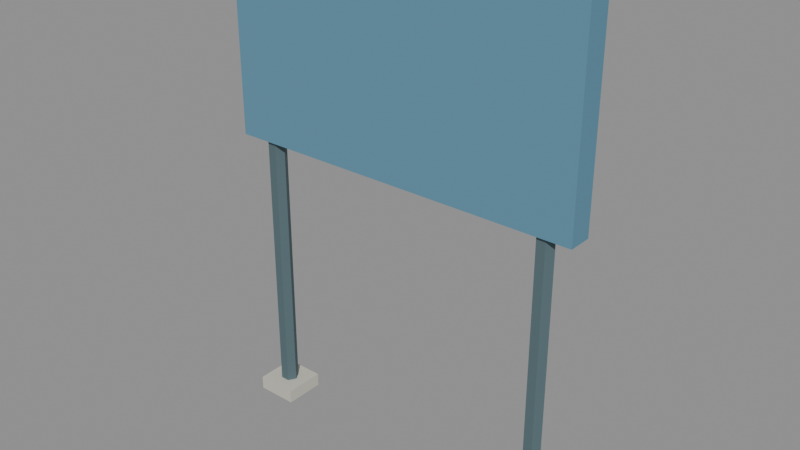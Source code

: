 # Source: KOL_HBR_PROP_10.blend  (saved by Blender 5.2.45; exported with 4.5.12 LTS)
import bpy
from mathutils import Matrix  # noqa: F401  (used for matrix-valued properties, if any)

bpy.ops.wm.read_factory_settings(use_empty=True)
scene = bpy.context.scene
scene.name = 'KOL_HBR_PROP_10'

# ---- collections
col_kol_hbr_prop_10__geometry = bpy.data.collections.new('KOL_HBR_PROP_10__Geometry'); scene.collection.children.link(col_kol_hbr_prop_10__geometry)

# ---- materials (node trees are filled in below, after node groups)
mat_hbr_darksteel = bpy.data.materials.new('HBR_DarkSteel')
mat_hbr_darksteel.diffuse_color = (0.0865, 0.1413, 0.159, 1.0)
mat_hbr_concrete = bpy.data.materials.new('HBR_Concrete')
mat_hbr_concrete.diffuse_color = (0.5776, 0.5711, 0.4851, 1.0)
mat_hbr_blue = bpy.data.materials.new('HBR_Blue')
mat_hbr_blue.diffuse_color = (0.1046, 0.2664, 0.3763, 1.0)
mat_hbr_white = bpy.data.materials.new('HBR_White')
mat_hbr_white.diffuse_color = (0.7913, 0.7605, 0.6445, 1.0)

# ---- material node trees
mat_hbr_darksteel.use_nodes = True; mat_hbr_darksteel.node_tree.nodes.clear()
_N = mat_hbr_darksteel.node_tree.nodes; _L = mat_hbr_darksteel.node_tree.links
n0 = _N.new('ShaderNodeBsdfPrincipled'); n0.name = 'Principled BSDF'; n0.location = (-200, 100)
n0.inputs[0].default_value = (0.0865, 0.1413, 0.159, 1.0)
n0.inputs[2].default_value = 0.78
n0.inputs[10].default_value = 0.005
n1 = _N.new('ShaderNodeOutputMaterial'); n1.name = 'Material Output'; n1.location = (200, 100)
_L.new(n0.outputs[0], n1.inputs[0])
n1.is_active_output = True
mat_hbr_concrete.use_nodes = True; mat_hbr_concrete.node_tree.nodes.clear()
_N = mat_hbr_concrete.node_tree.nodes; _L = mat_hbr_concrete.node_tree.links
n0 = _N.new('ShaderNodeBsdfPrincipled'); n0.name = 'Principled BSDF'; n0.location = (-200, 100)
n0.inputs[0].default_value = (0.5776, 0.5711, 0.4851, 1.0)
n0.inputs[2].default_value = 0.78
n0.inputs[10].default_value = 0.005
n1 = _N.new('ShaderNodeOutputMaterial'); n1.name = 'Material Output'; n1.location = (200, 100)
_L.new(n0.outputs[0], n1.inputs[0])
n1.is_active_output = True
mat_hbr_blue.use_nodes = True; mat_hbr_blue.node_tree.nodes.clear()
_N = mat_hbr_blue.node_tree.nodes; _L = mat_hbr_blue.node_tree.links
n0 = _N.new('ShaderNodeBsdfPrincipled'); n0.name = 'Principled BSDF'; n0.location = (-200, 100)
n0.inputs[0].default_value = (0.1046, 0.2664, 0.3763, 1.0)
n0.inputs[2].default_value = 0.78
n0.inputs[10].default_value = 0.005
n1 = _N.new('ShaderNodeOutputMaterial'); n1.name = 'Material Output'; n1.location = (200, 100)
_L.new(n0.outputs[0], n1.inputs[0])
n1.is_active_output = True
mat_hbr_white.use_nodes = True; mat_hbr_white.node_tree.nodes.clear()
_N = mat_hbr_white.node_tree.nodes; _L = mat_hbr_white.node_tree.links
n0 = _N.new('ShaderNodeBsdfPrincipled'); n0.name = 'Principled BSDF'; n0.location = (-200, 100)
n0.inputs[0].default_value = (0.7913, 0.7605, 0.6445, 1.0)
n0.inputs[2].default_value = 0.78
n0.inputs[10].default_value = 0.005
n1 = _N.new('ShaderNodeOutputMaterial'); n1.name = 'Material Output'; n1.location = (200, 100)
_L.new(n0.outputs[0], n1.inputs[0])
n1.is_active_output = True

# ---- meshes
me_kol_hbr_prop_10__model__darksteel = bpy.data.meshes.new('KOL_HBR_PROP_10__Model__DarkSteel')
me_kol_hbr_prop_10__model__darksteel.from_pydata([(-2.07, 0.0, 0.0), (-2.135, -0.1126, 0.0), (-2.265, -0.1126, 0.0), (-2.33, -1.592e-17, 0.0), (-2.265, 0.1126, 0.0), (-2.135, 0.1126, 0.0), (-2.07, 0.0, 7.0), (-2.135, -0.1126, 7.0), (-2.265, -0.1126, 7.0), (-2.33, -1.592e-17, 7.0), (-2.265, 0.1126, 7.0), (-2.135, 0.1126, 7.0), (2.33, 0.0, 0.0), (2.265, -0.1126, 0.0), (2.135, -0.1126, 0.0), (2.07, -1.592e-17, 0.0), (2.135, 0.1126, 0.0), (2.265, 0.1126, 0.0), (2.33, 0.0, 7.0), (2.265, -0.1126, 7.0), (2.135, -0.1126, 7.0), (2.07, -1.592e-17, 7.0), (2.135, 0.1126, 7.0), (2.265, 0.1126, 7.0)], [], [(3, 4, 0), (11, 9, 7), (0, 6, 7, 1), (1, 7, 8, 2), (2, 8, 9, 3), (3, 9, 10, 4), (4, 10, 11, 5), (5, 11, 6, 0), (12, 14, 16), (21, 20, 19), (12, 18, 19, 13), (13, 19, 20, 14), (14, 20, 21, 15), (15, 21, 22, 16), (16, 22, 23, 17), (17, 23, 18, 12), (4, 5, 0), (0, 1, 2), (2, 3, 0), (7, 6, 11), (11, 10, 9), (9, 8, 7), (16, 17, 12), (12, 13, 14), (14, 15, 16), (19, 18, 21), (18, 23, 21), (23, 22, 21)])
me_kol_hbr_prop_10__model__darksteel.materials.append(mat_hbr_darksteel)
me_kol_hbr_prop_10__model__darksteel.update()
me_kol_hbr_prop_10__model__concrete = bpy.data.meshes.new('KOL_HBR_PROP_10__Model__Concrete')
me_kol_hbr_prop_10__model__concrete.from_pydata([(-2.5, 0.3, 0.0), (-1.9, 0.3, 0.0), (-1.9, 0.3, 0.2), (-2.5, 0.3, 0.2), (-2.5, -0.3, 0.0), (-1.9, -0.3, 0.0), (-1.9, -0.3, 0.2), (-2.5, -0.3, 0.2), (1.9, 0.3, 0.0), (2.5, 0.3, 0.0), (2.5, 0.3, 0.2), (1.9, 0.3, 0.2), (1.9, -0.3, 0.0), (2.5, -0.3, 0.0), (2.5, -0.3, 0.2), (1.9, -0.3, 0.2)], [], [(0, 3, 2, 1), (4, 5, 6, 7), (0, 4, 7, 3), (1, 2, 6, 5), (0, 1, 5, 4), (3, 7, 6, 2), (8, 11, 10, 9), (12, 13, 14, 15), (8, 12, 15, 11), (9, 10, 14, 13), (8, 9, 13, 12), (11, 15, 14, 10)])
me_kol_hbr_prop_10__model__concrete.materials.append(mat_hbr_concrete)
me_kol_hbr_prop_10__model__concrete.update()
me_kol_hbr_prop_10__model__blue = bpy.data.meshes.new('KOL_HBR_PROP_10__Model__Blue')
me_kol_hbr_prop_10__model__blue.from_pydata([(-2.65, 0.175, 4.15), (2.65, 0.175, 4.15), (2.65, 0.175, 7.05), (-2.65, 0.175, 7.05), (-2.65, -0.175, 4.15), (2.65, -0.175, 4.15), (2.65, -0.175, 7.05), (-2.65, -0.175, 7.05)], [], [(0, 3, 2, 1), (4, 5, 6, 7), (0, 4, 7, 3), (1, 2, 6, 5), (0, 1, 5, 4), (3, 7, 6, 2)])
me_kol_hbr_prop_10__model__blue.materials.append(mat_hbr_blue)
me_kol_hbr_prop_10__model__blue.update()
me_kol_hbr_prop_10__model__white = bpy.data.meshes.new('KOL_HBR_PROP_10__Model__White')
me_kol_hbr_prop_10__model__white.from_pydata([(-2.4, 0.27, 4.4), (2.4, 0.27, 4.4), (2.4, 0.27, 6.8), (-2.4, 0.27, 6.8), (-2.4, 0.17, 4.4), (2.4, 0.17, 4.4), (2.4, 0.17, 6.8), (-2.4, 0.17, 6.8)], [], [(0, 3, 2, 1), (4, 5, 6, 7), (0, 4, 7, 3), (1, 2, 6, 5), (0, 1, 5, 4), (3, 7, 6, 2)])
me_kol_hbr_prop_10__model__white.materials.append(mat_hbr_white)
me_kol_hbr_prop_10__model__white.update()

# ---- objects
ob_kol_hbr_prop_10__model__darksteel = bpy.data.objects.new('KOL_HBR_PROP_10__Model__DarkSteel', me_kol_hbr_prop_10__model__darksteel)
ob_kol_hbr_prop_10__model__concrete = bpy.data.objects.new('KOL_HBR_PROP_10__Model__Concrete', me_kol_hbr_prop_10__model__concrete)
ob_kol_hbr_prop_10__model__blue = bpy.data.objects.new('KOL_HBR_PROP_10__Model__Blue', me_kol_hbr_prop_10__model__blue)
ob_kol_hbr_prop_10__model__white = bpy.data.objects.new('KOL_HBR_PROP_10__Model__White', me_kol_hbr_prop_10__model__white)

# ---- transforms, parenting, visibility, modifiers, constraints
ob_kol_hbr_prop_10__model__darksteel.location = (0.0, 0.0, 0.0)
ob_kol_hbr_prop_10__model__concrete.location = (0.0, 0.0, 0.0)
ob_kol_hbr_prop_10__model__blue.location = (0.0, 0.0, 0.0)
ob_kol_hbr_prop_10__model__white.location = (0.0, 0.0, 0.0)

# ---- collection membership
col_kol_hbr_prop_10__geometry.objects.link(ob_kol_hbr_prop_10__model__darksteel)
col_kol_hbr_prop_10__geometry.objects.link(ob_kol_hbr_prop_10__model__concrete)
col_kol_hbr_prop_10__geometry.objects.link(ob_kol_hbr_prop_10__model__blue)
col_kol_hbr_prop_10__geometry.objects.link(ob_kol_hbr_prop_10__model__white)

# ---- scene / render settings (as saved in the file)
scene.frame_start = 1; scene.frame_end = 250; scene.frame_set(1)
scene.render.engine = 'BLENDER_EEVEE_NEXT'
scene.render.image_settings.exr_codec = 'NONE'
scene.render.use_bake_clear = False
scene.render.bake_margin = 0
scene.render.bake_bias = 0.0
scene.render.bake_samples = 0
scene.render.simplify_subdivision_render = 0
scene.render.simplify_child_particles_render = 0.0
scene.render.compositor_device = 'GPU'
scene.eevee.use_volume_custom_range = False
scene.eevee.gtao_distance = 0.0
scene.eevee.use_fast_gi = False
scene.eevee.fast_gi_thickness_near = 0.1
scene.eevee.fast_gi_thickness_far = 0.0
scene.eevee.ray_tracing_options.screen_trace_thickness = 0.1
bpy.context.view_layer.update()

# ---- added for rendering (the .blend has no active camera and no usable light): camera, sun + grey world if the file has none
cam_auto = bpy.data.cameras.new('AutoCamera')
cam_auto.lens = 50.0
cam_auto.sensor_width = 36.0
cam_auto.clip_end = 1000.0
ob_auto_camera = bpy.data.objects.new('AutoCamera', cam_auto)
scene.collection.objects.link(ob_auto_camera)
ob_auto_camera.location = (8.17935, -9.81522, 10.0685)
ob_auto_camera.rotation_euler = (1.09748, -7.21219e-08, 0.694738)
scene.camera = ob_auto_camera
light_auto_sun = bpy.data.lights.new('AutoSun', 'SUN')
light_auto_sun.energy = 3.0
light_auto_sun.angle = 0.0523599
ob_auto_sun = bpy.data.objects.new('AutoSun', light_auto_sun)
scene.collection.objects.link(ob_auto_sun)
ob_auto_sun.rotation_euler = (0.872665, 0.174533, 0.523599)
if scene.world is None:
    world_auto = bpy.data.worlds.new('AutoWorld')
    world_auto.color = (0.3, 0.3, 0.3)
    scene.world = world_auto
bpy.context.view_layer.update()
